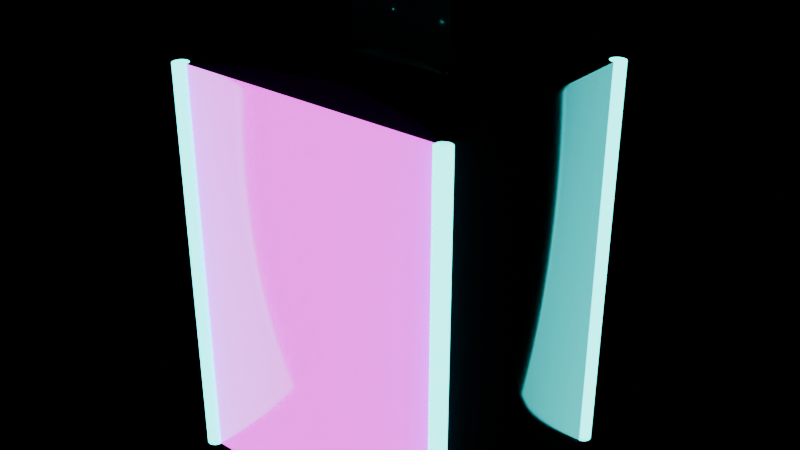 # Source: ssr_glowing_labubu.blend  (saved by Blender 5.2.45; exported with 4.5.12 LTS)
import bpy
from mathutils import Matrix  # noqa: F401  (used for matrix-valued properties, if any)

bpy.ops.wm.read_factory_settings(use_empty=True)
scene = bpy.context.scene
scene.name = 'Scene'

# ---- collections
col_prizescollection = bpy.data.collections.new('PrizesCollection'); scene.collection.children.link(col_prizescollection)

# ---- images (referenced by path relative to the original .blend; pixels are not part of the script)
import os
ASSET_DIR = os.environ.get("B2B_ASSET_DIR", "")  # directory of the original .blend (textures are referenced by path, not embedded)
HERE = os.path.dirname(os.path.abspath(__file__))  # packed textures are extracted next to this script under _unpacked/

def load_image(name, relpath, width, height, colorspace="sRGB"):
    """Load a texture the original file referenced (path relative to the .blend, or extracted next to this script)."""
    p = next((c for c in (os.path.join(HERE, relpath), os.path.join(ASSET_DIR, relpath)) if relpath and os.path.exists(c)), "")
    if p:
        img = bpy.data.images.load(p, check_existing=True)
        img.name = name
    else:  # same state as the original file: an image datablock whose file is absent (Cycles renders it pink)
        img = bpy.data.images.new(name, width, height)
        img.source = "FILE"
        img.filepath = "//" + (relpath or name)
    img.colorspace_settings.name = colorspace
    return img
img_ssr_labubu_front_png = load_image('ssr_labubu_front.png', 'ssr_labubu_front.png', 1024, 1024, 'sRGB')

# ---- materials (node trees are filled in below, after node groups)
mat_cyberobsidian = bpy.data.materials.new('CyberObsidian')
mat_ssrlabubufronttex = bpy.data.materials.new('SSRLabubuFrontTex')
mat_neoncyanglow = bpy.data.materials.new('NeonCyanGlow')
mat_clearhangtab = bpy.data.materials.new('ClearHangTab')

# ---- material node trees
mat_cyberobsidian.use_nodes = True; mat_cyberobsidian.node_tree.nodes.clear()
_N = mat_cyberobsidian.node_tree.nodes; _L = mat_cyberobsidian.node_tree.links
n0 = _N.new('ShaderNodeBsdfPrincipled'); n0.name = 'Principled BSDF'; n0.location = (-200, 100)
n0.inputs[0].default_value = (0.04, 0.05, 0.08, 1.0)
n0.inputs[1].default_value = 0.85
n0.inputs[2].default_value = 0.15
n0.inputs[10].default_value = 0.005
n1 = _N.new('ShaderNodeOutputMaterial'); n1.name = 'Material Output'; n1.location = (200, 100)
_L.new(n0.outputs[0], n1.inputs[0])
n1.is_active_output = True
mat_ssrlabubufronttex.use_nodes = True; mat_ssrlabubufronttex.node_tree.nodes.clear()
_N = mat_ssrlabubufronttex.node_tree.nodes; _L = mat_ssrlabubufronttex.node_tree.links
n0 = _N.new('ShaderNodeBsdfPrincipled'); n0.name = 'Principled BSDF'; n0.location = (-200, 100)
n0.inputs[2].default_value = 0.15
n0.inputs[10].default_value = 0.005
n0.inputs[28].default_value = 2.5
n1 = _N.new('ShaderNodeOutputMaterial'); n1.name = 'Material Output'; n1.location = (200, 100)
n2 = _N.new('ShaderNodeTexImage'); n2.name = 'Image Texture'; n2.location = (0, 0)
n2.image = img_ssr_labubu_front_png
_L.new(n0.outputs[0], n1.inputs[0])
_L.new(n2.outputs[0], n0.inputs[0])
_L.new(n2.outputs[0], n0.inputs[27])
n1.is_active_output = True
mat_neoncyanglow.use_nodes = True; mat_neoncyanglow.node_tree.nodes.clear()
_N = mat_neoncyanglow.node_tree.nodes; _L = mat_neoncyanglow.node_tree.links
n0 = _N.new('ShaderNodeBsdfPrincipled'); n0.name = 'Principled BSDF'; n0.location = (-200, 100)
n0.inputs[0].default_value = (0.0, 1.0, 0.95, 1.0)
n0.inputs[2].default_value = 0.1
n0.inputs[10].default_value = 0.005
n0.inputs[27].default_value = (0.0, 1.0, 0.95, 1.0)
n0.inputs[28].default_value = 4.5
n1 = _N.new('ShaderNodeOutputMaterial'); n1.name = 'Material Output'; n1.location = (200, 100)
_L.new(n0.outputs[0], n1.inputs[0])
n1.is_active_output = True
mat_clearhangtab.use_nodes = True; mat_clearhangtab.node_tree.nodes.clear()
_N = mat_clearhangtab.node_tree.nodes; _L = mat_clearhangtab.node_tree.links
n0 = _N.new('ShaderNodeBsdfPrincipled'); n0.name = 'Principled BSDF'; n0.location = (-200, 100)
n0.inputs[0].default_value = (0.9, 0.95, 1.0, 0.5)
n0.inputs[1].default_value = 0.1
n0.inputs[2].default_value = 0.1
n0.inputs[10].default_value = 0.005
n1 = _N.new('ShaderNodeOutputMaterial'); n1.name = 'Material Output'; n1.location = (200, 100)
_L.new(n0.outputs[0], n1.inputs[0])
n1.is_active_output = True

# ---- meshes
me_cube = bpy.data.meshes.new('Cube')
me_cube.from_pydata([(-0.5, -0.5, -0.5), (-0.5, -0.5, 0.5), (-0.5, 0.5, -0.5), (-0.5, 0.5, 0.5), (0.5, -0.5, -0.5), (0.5, -0.5, 0.5), (0.5, 0.5, -0.5), (0.5, 0.5, 0.5), (-0.5, -0.4677, -0.5), (-0.5, -0.4677, 0.5), (-0.4946, -0.4684, -0.5), (-0.4946, -0.4684, 0.5), (-0.4894, -0.4702, -0.5), (-0.4894, -0.4702, 0.5), (-0.4846, -0.4732, -0.5), (-0.4846, -0.4732, 0.5), (-0.4804, -0.4772, -0.5), (-0.4804, -0.4772, 0.5), (-0.4769, -0.4821, -0.5), (-0.4769, -0.4821, 0.5), (-0.4743, -0.4877, -0.5), (-0.4743, -0.4877, 0.5), (-0.4728, -0.4937, -0.5), (-0.4728, -0.4937, 0.5), (-0.4722, -0.5, -0.5), (-0.4722, -0.5, 0.5), (-0.4728, -0.5063, -0.5), (-0.4728, -0.5063, 0.5), (-0.4743, -0.5123, -0.5), (-0.4743, -0.5123, 0.5), (-0.4769, -0.5179, -0.5), (-0.4769, -0.5179, 0.5), (-0.4804, -0.5228, -0.5), (-0.4804, -0.5228, 0.5), (-0.4846, -0.5268, -0.5), (-0.4846, -0.5268, 0.5), (-0.4894, -0.5298, -0.5), (-0.4894, -0.5298, 0.5), (-0.4946, -0.5316, -0.5), (-0.4946, -0.5316, 0.5), (-0.5, -0.5323, -0.5), (-0.5, -0.5323, 0.5), (-0.5054, -0.5316, -0.5), (-0.5054, -0.5316, 0.5), (-0.5106, -0.5298, -0.5), (-0.5106, -0.5298, 0.5), (-0.5154, -0.5268, -0.5), (-0.5154, -0.5268, 0.5), (-0.5196, -0.5228, -0.5), (-0.5196, -0.5228, 0.5), (-0.5231, -0.5179, -0.5), (-0.5231, -0.5179, 0.5), (-0.5257, -0.5123, -0.5), (-0.5257, -0.5123, 0.5), (-0.5272, -0.5063, -0.5), (-0.5272, -0.5063, 0.5), (-0.5278, -0.5, -0.5), (-0.5278, -0.5, 0.5), (-0.5272, -0.4937, -0.5), (-0.5272, -0.4937, 0.5), (-0.5257, -0.4877, -0.5), (-0.5257, -0.4877, 0.5), (-0.5231, -0.4821, -0.5), (-0.5231, -0.4821, 0.5), (-0.5196, -0.4772, -0.5), (-0.5196, -0.4772, 0.5), (-0.5154, -0.4732, -0.5), (-0.5154, -0.4732, 0.5), (-0.5106, -0.4702, -0.5), (-0.5106, -0.4702, 0.5), (-0.5054, -0.4684, -0.5), (-0.5054, -0.4684, 0.5), (-0.5, 0.5323, -0.5), (-0.5, 0.5323, 0.5), (-0.4946, 0.5316, -0.5), (-0.4946, 0.5316, 0.5), (-0.4894, 0.5298, -0.5), (-0.4894, 0.5298, 0.5), (-0.4846, 0.5268, -0.5), (-0.4846, 0.5268, 0.5), (-0.4804, 0.5228, -0.5), (-0.4804, 0.5228, 0.5), (-0.4769, 0.5179, -0.5), (-0.4769, 0.5179, 0.5), (-0.4743, 0.5123, -0.5), (-0.4743, 0.5123, 0.5), (-0.4728, 0.5063, -0.5), (-0.4728, 0.5063, 0.5), (-0.4722, 0.5, -0.5), (-0.4722, 0.5, 0.5), (-0.4728, 0.4937, -0.5), (-0.4728, 0.4937, 0.5), (-0.4743, 0.4877, -0.5), (-0.4743, 0.4877, 0.5), (-0.4769, 0.4821, -0.5), (-0.4769, 0.4821, 0.5), (-0.4804, 0.4772, -0.5), (-0.4804, 0.4772, 0.5), (-0.4846, 0.4732, -0.5), (-0.4846, 0.4732, 0.5), (-0.4894, 0.4702, -0.5), (-0.4894, 0.4702, 0.5), (-0.4946, 0.4684, -0.5), (-0.4946, 0.4684, 0.5), (-0.5, 0.4677, -0.5), (-0.5, 0.4677, 0.5), (-0.5054, 0.4684, -0.5), (-0.5054, 0.4684, 0.5), (-0.5106, 0.4702, -0.5), (-0.5106, 0.4702, 0.5), (-0.5154, 0.4732, -0.5), (-0.5154, 0.4732, 0.5), (-0.5196, 0.4772, -0.5), (-0.5196, 0.4772, 0.5), (-0.5231, 0.4821, -0.5), (-0.5231, 0.4821, 0.5), (-0.5257, 0.4877, -0.5), (-0.5257, 0.4877, 0.5), (-0.5272, 0.4937, -0.5), (-0.5272, 0.4937, 0.5), (-0.5278, 0.5, -0.5), (-0.5278, 0.5, 0.5), (-0.5272, 0.5063, -0.5), (-0.5272, 0.5063, 0.5), (-0.5257, 0.5123, -0.5), (-0.5257, 0.5123, 0.5), (-0.5231, 0.5179, -0.5), (-0.5231, 0.5179, 0.5), (-0.5196, 0.5228, -0.5), (-0.5196, 0.5228, 0.5), (-0.5154, 0.5268, -0.5), (-0.5154, 0.5268, 0.5), (-0.5106, 0.5298, -0.5), (-0.5106, 0.5298, 0.5), (-0.5054, 0.5316, -0.5), (-0.5054, 0.5316, 0.5), (0.5, -0.4677, -0.5), (0.5, -0.4677, 0.5), (0.5054, -0.4684, -0.5), (0.5054, -0.4684, 0.5), (0.5106, -0.4702, -0.5), (0.5106, -0.4702, 0.5), (0.5154, -0.4732, -0.5), (0.5154, -0.4732, 0.5), (0.5196, -0.4772, -0.5), (0.5196, -0.4772, 0.5), (0.5231, -0.4821, -0.5), (0.5231, -0.4821, 0.5), (0.5257, -0.4877, -0.5), (0.5257, -0.4877, 0.5), (0.5272, -0.4937, -0.5), (0.5272, -0.4937, 0.5), (0.5278, -0.5, -0.5), (0.5278, -0.5, 0.5), (0.5272, -0.5063, -0.5), (0.5272, -0.5063, 0.5), (0.5257, -0.5123, -0.5), (0.5257, -0.5123, 0.5), (0.5231, -0.5179, -0.5), (0.5231, -0.5179, 0.5), (0.5196, -0.5228, -0.5), (0.5196, -0.5228, 0.5), (0.5154, -0.5268, -0.5), (0.5154, -0.5268, 0.5), (0.5106, -0.5298, -0.5), (0.5106, -0.5298, 0.5), (0.5054, -0.5316, -0.5), (0.5054, -0.5316, 0.5), (0.5, -0.5323, -0.5), (0.5, -0.5323, 0.5), (0.4946, -0.5316, -0.5), (0.4946, -0.5316, 0.5), (0.4894, -0.5298, -0.5), (0.4894, -0.5298, 0.5), (0.4846, -0.5268, -0.5), (0.4846, -0.5268, 0.5), (0.4804, -0.5228, -0.5), (0.4804, -0.5228, 0.5), (0.4769, -0.5179, -0.5), (0.4769, -0.5179, 0.5), (0.4743, -0.5123, -0.5), (0.4743, -0.5123, 0.5), (0.4728, -0.5063, -0.5), (0.4728, -0.5063, 0.5), (0.4722, -0.5, -0.5), (0.4722, -0.5, 0.5), (0.4728, -0.4937, -0.5), (0.4728, -0.4937, 0.5), (0.4743, -0.4877, -0.5), (0.4743, -0.4877, 0.5), (0.4769, -0.4821, -0.5), (0.4769, -0.4821, 0.5), (0.4804, -0.4772, -0.5), (0.4804, -0.4772, 0.5), (0.4846, -0.4732, -0.5), (0.4846, -0.4732, 0.5), (0.4894, -0.4702, -0.5), (0.4894, -0.4702, 0.5), (0.4946, -0.4684, -0.5), (0.4946, -0.4684, 0.5), (0.5, 0.5323, -0.5), (0.5, 0.5323, 0.5), (0.5054, 0.5316, -0.5), (0.5054, 0.5316, 0.5), (0.5106, 0.5298, -0.5), (0.5106, 0.5298, 0.5), (0.5154, 0.5268, -0.5), (0.5154, 0.5268, 0.5), (0.5196, 0.5228, -0.5), (0.5196, 0.5228, 0.5), (0.5231, 0.5179, -0.5), (0.5231, 0.5179, 0.5), (0.5257, 0.5123, -0.5), (0.5257, 0.5123, 0.5), (0.5272, 0.5063, -0.5), (0.5272, 0.5063, 0.5), (0.5278, 0.5, -0.5), (0.5278, 0.5, 0.5), (0.5272, 0.4937, -0.5), (0.5272, 0.4937, 0.5), (0.5257, 0.4877, -0.5), (0.5257, 0.4877, 0.5), (0.5231, 0.4821, -0.5), (0.5231, 0.4821, 0.5), (0.5196, 0.4772, -0.5), (0.5196, 0.4772, 0.5), (0.5154, 0.4732, -0.5), (0.5154, 0.4732, 0.5), (0.5106, 0.4702, -0.5), (0.5106, 0.4702, 0.5), (0.5054, 0.4684, -0.5), (0.5054, 0.4684, 0.5), (0.5, 0.4677, -0.5), (0.5, 0.4677, 0.5), (0.4946, 0.4684, -0.5), (0.4946, 0.4684, 0.5), (0.4894, 0.4702, -0.5), (0.4894, 0.4702, 0.5), (0.4846, 0.4732, -0.5), (0.4846, 0.4732, 0.5), (0.4804, 0.4772, -0.5), (0.4804, 0.4772, 0.5), (0.4769, 0.4821, -0.5), (0.4769, 0.4821, 0.5), (0.4743, 0.4877, -0.5), (0.4743, 0.4877, 0.5), (0.4728, 0.4937, -0.5), (0.4728, 0.4937, 0.5), (0.4722, 0.5, -0.5), (0.4722, 0.5, 0.5), (0.4728, 0.5063, -0.5), (0.4728, 0.5063, 0.5), (0.4743, 0.5123, -0.5), (0.4743, 0.5123, 0.5), (0.4769, 0.5179, -0.5), (0.4769, 0.5179, 0.5), (0.4804, 0.5228, -0.5), (0.4804, 0.5228, 0.5), (0.4846, 0.5268, -0.5), (0.4846, 0.5268, 0.5), (0.4894, 0.5298, -0.5), (0.4894, 0.5298, 0.5), (0.4946, 0.5316, -0.5), (0.4946, 0.5316, 0.5), (-0.1806, -0.0121, 0.5), (-0.1806, -0.0121, 0.7157), (-0.1806, 0.0121, 0.5), (-0.1806, 0.0121, 0.7157), (0.1806, -0.0121, 0.5), (0.1806, -0.0121, 0.7157), (0.1806, 0.0121, 0.5), (0.1806, 0.0121, 0.7157)], [], [(0, 1, 3, 2), (2, 3, 7, 6), (6, 7, 5, 4), (4, 5, 1, 0), (2, 6, 4, 0), (7, 3, 1, 5), (8, 9, 11, 10), (10, 11, 13, 12), (12, 13, 15, 14), (14, 15, 17, 16), (16, 17, 19, 18), (18, 19, 21, 20), (20, 21, 23, 22), (22, 23, 25, 24), (24, 25, 27, 26), (26, 27, 29, 28), (28, 29, 31, 30), (30, 31, 33, 32), (32, 33, 35, 34), (34, 35, 37, 36), (36, 37, 39, 38), (38, 39, 41, 40), (40, 41, 43, 42), (42, 43, 45, 44), (44, 45, 47, 46), (46, 47, 49, 48), (48, 49, 51, 50), (50, 51, 53, 52), (52, 53, 55, 54), (54, 55, 57, 56), (56, 57, 59, 58), (58, 59, 61, 60), (60, 61, 63, 62), (62, 63, 65, 64), (64, 65, 67, 66), (66, 67, 69, 68), (11, 9, 71, 69, 67, 65, 63, 61, 59, 57, 55, 53, 51, 49, 47, 45, 43, 41, 39, 37, 35, 33, 31, 29, 27, 25, 23, 21, 19, 17, 15, 13), (68, 69, 71, 70), (70, 71, 9, 8), (8, 10, 12, 14, 16, 18, 20, 22, 24, 26, 28, 30, 32, 34, 36, 38, 40, 42, 44, 46, 48, 50, 52, 54, 56, 58, 60, 62, 64, 66, 68, 70), (72, 73, 75, 74), (74, 75, 77, 76), (76, 77, 79, 78), (78, 79, 81, 80), (80, 81, 83, 82), (82, 83, 85, 84), (84, 85, 87, 86), (86, 87, 89, 88), (88, 89, 91, 90), (90, 91, 93, 92), (92, 93, 95, 94), (94, 95, 97, 96), (96, 97, 99, 98), (98, 99, 101, 100), (100, 101, 103, 102), (102, 103, 105, 104), (104, 105, 107, 106), (106, 107, 109, 108), (108, 109, 111, 110), (110, 111, 113, 112), (112, 113, 115, 114), (114, 115, 117, 116), (116, 117, 119, 118), (118, 119, 121, 120), (120, 121, 123, 122), (122, 123, 125, 124), (124, 125, 127, 126), (126, 127, 129, 128), (128, 129, 131, 130), (130, 131, 133, 132), (75, 73, 135, 133, 131, 129, 127, 125, 123, 121, 119, 117, 115, 113, 111, 109, 107, 105, 103, 101, 99, 97, 95, 93, 91, 89, 87, 85, 83, 81, 79, 77), (132, 133, 135, 134), (134, 135, 73, 72), (72, 74, 76, 78, 80, 82, 84, 86, 88, 90, 92, 94, 96, 98, 100, 102, 104, 106, 108, 110, 112, 114, 116, 118, 120, 122, 124, 126, 128, 130, 132, 134), (136, 137, 139, 138), (138, 139, 141, 140), (140, 141, 143, 142), (142, 143, 145, 144), (144, 145, 147, 146), (146, 147, 149, 148), (148, 149, 151, 150), (150, 151, 153, 152), (152, 153, 155, 154), (154, 155, 157, 156), (156, 157, 159, 158), (158, 159, 161, 160), (160, 161, 163, 162), (162, 163, 165, 164), (164, 165, 167, 166), (166, 167, 169, 168), (168, 169, 171, 170), (170, 171, 173, 172), (172, 173, 175, 174), (174, 175, 177, 176), (176, 177, 179, 178), (178, 179, 181, 180), (180, 181, 183, 182), (182, 183, 185, 184), (184, 185, 187, 186), (186, 187, 189, 188), (188, 189, 191, 190), (190, 191, 193, 192), (192, 193, 195, 194), (194, 195, 197, 196), (139, 137, 199, 197, 195, 193, 191, 189, 187, 185, 183, 181, 179, 177, 175, 173, 171, 169, 167, 165, 163, 161, 159, 157, 155, 153, 151, 149, 147, 145, 143, 141), (196, 197, 199, 198), (198, 199, 137, 136), (136, 138, 140, 142, 144, 146, 148, 150, 152, 154, 156, 158, 160, 162, 164, 166, 168, 170, 172, 174, 176, 178, 180, 182, 184, 186, 188, 190, 192, 194, 196, 198), (200, 201, 203, 202), (202, 203, 205, 204), (204, 205, 207, 206), (206, 207, 209, 208), (208, 209, 211, 210), (210, 211, 213, 212), (212, 213, 215, 214), (214, 215, 217, 216), (216, 217, 219, 218), (218, 219, 221, 220), (220, 221, 223, 222), (222, 223, 225, 224), (224, 225, 227, 226), (226, 227, 229, 228), (228, 229, 231, 230), (230, 231, 233, 232), (232, 233, 235, 234), (234, 235, 237, 236), (236, 237, 239, 238), (238, 239, 241, 240), (240, 241, 243, 242), (242, 243, 245, 244), (244, 245, 247, 246), (246, 247, 249, 248), (248, 249, 251, 250), (250, 251, 253, 252), (252, 253, 255, 254), (254, 255, 257, 256), (256, 257, 259, 258), (258, 259, 261, 260), (203, 201, 263, 261, 259, 257, 255, 253, 251, 249, 247, 245, 243, 241, 239, 237, 235, 233, 231, 229, 227, 225, 223, 221, 219, 217, 215, 213, 211, 209, 207, 205), (260, 261, 263, 262), (262, 263, 201, 200), (200, 202, 204, 206, 208, 210, 212, 214, 216, 218, 220, 222, 224, 226, 228, 230, 232, 234, 236, 238, 240, 242, 244, 246, 248, 250, 252, 254, 256, 258, 260, 262), (264, 265, 267, 266), (266, 267, 271, 270), (270, 271, 269, 268), (268, 269, 265, 264), (266, 270, 268, 264), (271, 267, 265, 269)])
me_cube.polygons.foreach_set('use_smooth', [True] * 148)
me_cube.polygons.foreach_set('material_index', [0, 0, 0, 1, 0, 0, 2, 2, 2, 2, 2, 2, 2, 2, 2, 2, 2, 2, 2, 2, 2, 2, 2, 2, 2, 2, 2, 2, 2, 2, 2, 2, 2, 2, 2, 2, 2, 2, 2, 2, 2, 2, 2, 2, 2, 2, 2, 2, 2, 2, 2, 2, 2, 2, 2, 2, 2, 2, 2, 2, 2, 2, 2, 2, 2, 2, 2, 2, 2, 2, 2, 2, 2, 2, 2, 2, 2, 2, 2, 2, 2, 2, 2, 2, 2, 2, 2, 2, 2, 2, 2, 2, 2, 2, 2, 2, 2, 2, 2, 2, 2, 2, 2, 2, 2, 2, 2, 2, 2, 2, 2, 2, 2, 2, 2, 2, 2, 2, 2, 2, 2, 2, 2, 2, 2, 2, 2, 2, 2, 2, 2, 2, 2, 2, 2, 2, 2, 2, 2, 2, 2, 2, 3, 3, 3, 3, 3, 3])
_uv = me_cube.uv_layers.new(name='UVMap')
_uv.uv.foreach_set('vector', [0.375, 0.0, 0.625, 0.0, 0.625, 0.25, 0.375, 0.25, 0.375, 0.25, 0.625, 0.25, 0.625, 0.5, 0.375, 0.5, 0.375, 0.5, 0.625, 0.5, 0.625, 0.75, 0.375, 0.75, 1.0, 0.0, 1.0, 1.0, 0.0, 1.0, 0.0, 0.0, 0.125, 0.5, 0.375, 0.5, 0.375, 0.75, 0.125, 0.75, 0.625, 0.5, 0.875, 0.5, 0.875, 0.75, 0.625, 0.75, 1.0, 0.5, 1.0, 1.0, 0.9688, 1.0, 0.9688, 0.5, 0.9688, 0.5, 0.9688, 1.0, 0.9375, 1.0, 0.9375, 0.5, 0.9375, 0.5, 0.9375, 1.0, 0.9062, 1.0, 0.9062, 0.5, 0.9062, 0.5, 0.9062, 1.0, 0.875, 1.0, 0.875, 0.5, 0.875, 0.5, 0.875, 1.0, 0.8438, 1.0, 0.8438, 0.5, 0.8438, 0.5, 0.8438, 1.0, 0.8125, 1.0, 0.8125, 0.5, 0.8125, 0.5, 0.8125, 1.0, 0.7812, 1.0, 0.7812, 0.5, 0.7812, 0.5, 0.7812, 1.0, 0.75, 1.0, 0.75, 0.5, 0.75, 0.5, 0.75, 1.0, 0.7188, 1.0, 0.7188, 0.5, 0.7188, 0.5, 0.7188, 1.0, 0.6875, 1.0, 0.6875, 0.5, 0.6875, 0.5, 0.6875, 1.0, 0.6562, 1.0, 0.6562, 0.5, 0.6562, 0.5, 0.6562, 1.0, 0.625, 1.0, 0.625, 0.5, 0.625, 0.5, 0.625, 1.0, 0.5938, 1.0, 0.5938, 0.5, 0.5938, 0.5, 0.5938, 1.0, 0.5625, 1.0, 0.5625, 0.5, 0.5625, 0.5, 0.5625, 1.0, 0.5312, 1.0, 0.5312, 0.5, 0.5312, 0.5, 0.5312, 1.0, 0.5, 1.0, 0.5, 0.5, 0.5, 0.5, 0.5, 1.0, 0.4688, 1.0, 0.4688, 0.5, 0.4688, 0.5, 0.4688, 1.0, 0.4375, 1.0, 0.4375, 0.5, 0.4375, 0.5, 0.4375, 1.0, 0.4062, 1.0, 0.4062, 0.5, 0.4062, 0.5, 0.4062, 1.0, 0.375, 1.0, 0.375, 0.5, 0.375, 0.5, 0.375, 1.0, 0.3438, 1.0, 0.3438, 0.5, 0.3438, 0.5, 0.3438, 1.0, 0.3125, 1.0, 0.3125, 0.5, 0.3125, 0.5, 0.3125, 1.0, 0.2812, 1.0, 0.2812, 0.5, 0.2812, 0.5, 0.2812, 1.0, 0.25, 1.0, 0.25, 0.5, 0.25, 0.5, 0.25, 1.0, 0.2188, 1.0, 0.2188, 0.5, 0.2188, 0.5, 0.2188, 1.0, 0.1875, 1.0, 0.1875, 0.5, 0.1875, 0.5, 0.1875, 1.0, 0.1562, 1.0, 0.1562, 0.5, 0.1562, 0.5, 0.1562, 1.0, 0.125, 1.0, 0.125, 0.5, 0.125, 0.5, 0.125, 1.0, 0.09375, 1.0, 0.09375, 0.5, 0.09375, 0.5, 0.09375, 1.0, 0.0625, 1.0, 0.0625, 0.5, 0.2968, 0.4854, 0.25, 0.49, 0.2032, 0.4854, 0.1582, 0.4717, 0.1167, 0.4496, 0.08029, 0.4197, 0.05045, 0.3833, 0.02827, 0.3418, 0.01461, 0.2968, 0.01, 0.25, 0.01461, 0.2032, 0.02827, 0.1582, 0.05045, 0.1167, 0.08029, 0.08029, 0.1167, 0.05045, 0.1582, 0.02827, 0.2032, 0.01461, 0.25, 0.01, 0.2968, 0.01461, 0.3418, 0.02827, 0.3833, 0.05045, 0.4197, 0.08029, 0.4496, 0.1167, 0.4717, 0.1582, 0.4854, 0.2032, 0.49, 0.25, 0.4854, 0.2968, 0.4717, 0.3418, 0.4496, 0.3833, 0.4197, 0.4197, 0.3833, 0.4496, 0.3418, 0.4717, 0.0625, 0.5, 0.0625, 1.0, 0.03125, 1.0, 0.03125, 0.5, 0.03125, 0.5, 0.03125, 1.0, 0.0, 1.0, 0.0, 0.5, 0.75, 0.49, 0.7968, 0.4854, 0.8418, 0.4717, 0.8833, 0.4496, 0.9197, 0.4197, 0.9496, 0.3833, 0.9717, 0.3418, 0.9854, 0.2968, 0.99, 0.25, 0.9854, 0.2032, 0.9717, 0.1582, 0.9496, 0.1167, 0.9197, 0.08029, 0.8833, 0.05045, 0.8418, 0.02827, 0.7968, 0.01461, 0.75, 0.01, 0.7032, 0.01461, 0.6582, 0.02827, 0.6167, 0.05045, 0.5803, 0.08029, 0.5504, 0.1167, 0.5283, 0.1582, 0.5146, 0.2032, 0.51, 0.25, 0.5146, 0.2968, 0.5283, 0.3418, 0.5504, 0.3833, 0.5803, 0.4197, 0.6167, 0.4496, 0.6582, 0.4717, 0.7032, 0.4854, 1.0, 0.5, 1.0, 1.0, 0.9688, 1.0, 0.9688, 0.5, 0.9688, 0.5, 0.9688, 1.0, 0.9375, 1.0, 0.9375, 0.5, 0.9375, 0.5, 0.9375, 1.0, 0.9062, 1.0, 0.9062, 0.5, 0.9062, 0.5, 0.9062, 1.0, 0.875, 1.0, 0.875, 0.5, 0.875, 0.5, 0.875, 1.0, 0.8438, 1.0, 0.8438, 0.5, 0.8438, 0.5, 0.8438, 1.0, 0.8125, 1.0, 0.8125, 0.5, 0.8125, 0.5, 0.8125, 1.0, 0.7812, 1.0, 0.7812, 0.5, 0.7812, 0.5, 0.7812, 1.0, 0.75, 1.0, 0.75, 0.5, 0.75, 0.5, 0.75, 1.0, 0.7188, 1.0, 0.7188, 0.5, 0.7188, 0.5, 0.7188, 1.0, 0.6875, 1.0, 0.6875, 0.5, 0.6875, 0.5, 0.6875, 1.0, 0.6562, 1.0, 0.6562, 0.5, 0.6562, 0.5, 0.6562, 1.0, 0.625, 1.0, 0.625, 0.5, 0.625, 0.5, 0.625, 1.0, 0.5938, 1.0, 0.5938, 0.5, 0.5938, 0.5, 0.5938, 1.0, 0.5625, 1.0, 0.5625, 0.5, 0.5625, 0.5, 0.5625, 1.0, 0.5312, 1.0, 0.5312, 0.5, 0.5312, 0.5, 0.5312, 1.0, 0.5, 1.0, 0.5, 0.5, 0.5, 0.5, 0.5, 1.0, 0.4688, 1.0, 0.4688, 0.5, 0.4688, 0.5, 0.4688, 1.0, 0.4375, 1.0, 0.4375, 0.5, 0.4375, 0.5, 0.4375, 1.0, 0.4062, 1.0, 0.4062, 0.5, 0.4062, 0.5, 0.4062, 1.0, 0.375, 1.0, 0.375, 0.5, 0.375, 0.5, 0.375, 1.0, 0.3438, 1.0, 0.3438, 0.5, 0.3438, 0.5, 0.3438, 1.0, 0.3125, 1.0, 0.3125, 0.5, 0.3125, 0.5, 0.3125, 1.0, 0.2812, 1.0, 0.2812, 0.5, 0.2812, 0.5, 0.2812, 1.0, 0.25, 1.0, 0.25, 0.5, 0.25, 0.5, 0.25, 1.0, 0.2188, 1.0, 0.2188, 0.5, 0.2188, 0.5, 0.2188, 1.0, 0.1875, 1.0, 0.1875, 0.5, 0.1875, 0.5, 0.1875, 1.0, 0.1562, 1.0, 0.1562, 0.5, 0.1562, 0.5, 0.1562, 1.0, 0.125, 1.0, 0.125, 0.5, 0.125, 0.5, 0.125, 1.0, 0.09375, 1.0, 0.09375, 0.5, 0.09375, 0.5, 0.09375, 1.0, 0.0625, 1.0, 0.0625, 0.5, 0.2968, 0.4854, 0.25, 0.49, 0.2032, 0.4854, 0.1582, 0.4717, 0.1167, 0.4496, 0.08029, 0.4197, 0.05045, 0.3833, 0.02827, 0.3418, 0.01461, 0.2968, 0.01, 0.25, 0.01461, 0.2032, 0.02827, 0.1582, 0.05045, 0.1167, 0.08029, 0.08029, 0.1167, 0.05045, 0.1582, 0.02827, 0.2032, 0.01461, 0.25, 0.01, 0.2968, 0.01461, 0.3418, 0.02827, 0.3833, 0.05045, 0.4197, 0.08029, 0.4496, 0.1167, 0.4717, 0.1582, 0.4854, 0.2032, 0.49, 0.25, 0.4854, 0.2968, 0.4717, 0.3418, 0.4496, 0.3833, 0.4197, 0.4197, 0.3833, 0.4496, 0.3418, 0.4717, 0.0625, 0.5, 0.0625, 1.0, 0.03125, 1.0, 0.03125, 0.5, 0.03125, 0.5, 0.03125, 1.0, 0.0, 1.0, 0.0, 0.5, 0.75, 0.49, 0.7968, 0.4854, 0.8418, 0.4717, 0.8833, 0.4496, 0.9197, 0.4197, 0.9496, 0.3833, 0.9717, 0.3418, 0.9854, 0.2968, 0.99, 0.25, 0.9854, 0.2032, 0.9717, 0.1582, 0.9496, 0.1167, 0.9197, 0.08029, 0.8833, 0.05045, 0.8418, 0.02827, 0.7968, 0.01461, 0.75, 0.01, 0.7032, 0.01461, 0.6582, 0.02827, 0.6167, 0.05045, 0.5803, 0.08029, 0.5504, 0.1167, 0.5283, 0.1582, 0.5146, 0.2032, 0.51, 0.25, 0.5146, 0.2968, 0.5283, 0.3418, 0.5504, 0.3833, 0.5803, 0.4197, 0.6167, 0.4496, 0.6582, 0.4717, 0.7032, 0.4854, 1.0, 0.5, 1.0, 1.0, 0.9688, 1.0, 0.9688, 0.5, 0.9688, 0.5, 0.9688, 1.0, 0.9375, 1.0, 0.9375, 0.5, 0.9375, 0.5, 0.9375, 1.0, 0.9062, 1.0, 0.9062, 0.5, 0.9062, 0.5, 0.9062, 1.0, 0.875, 1.0, 0.875, 0.5, 0.875, 0.5, 0.875, 1.0, 0.8438, 1.0, 0.8438, 0.5, 0.8438, 0.5, 0.8438, 1.0, 0.8125, 1.0, 0.8125, 0.5, 0.8125, 0.5, 0.8125, 1.0, 0.7812, 1.0, 0.7812, 0.5, 0.7812, 0.5, 0.7812, 1.0, 0.75, 1.0, 0.75, 0.5, 0.75, 0.5, 0.75, 1.0, 0.7188, 1.0, 0.7188, 0.5, 0.7188, 0.5, 0.7188, 1.0, 0.6875, 1.0, 0.6875, 0.5, 0.6875, 0.5, 0.6875, 1.0, 0.6562, 1.0, 0.6562, 0.5, 0.6562, 0.5, 0.6562, 1.0, 0.625, 1.0, 0.625, 0.5, 0.625, 0.5, 0.625, 1.0, 0.5938, 1.0, 0.5938, 0.5, 0.5938, 0.5, 0.5938, 1.0, 0.5625, 1.0, 0.5625, 0.5, 0.5625, 0.5, 0.5625, 1.0, 0.5312, 1.0, 0.5312, 0.5, 0.5312, 0.5, 0.5312, 1.0, 0.5, 1.0, 0.5, 0.5, 0.5, 0.5, 0.5, 1.0, 0.4688, 1.0, 0.4688, 0.5, 0.4688, 0.5, 0.4688, 1.0, 0.4375, 1.0, 0.4375, 0.5, 0.4375, 0.5, 0.4375, 1.0, 0.4062, 1.0, 0.4062, 0.5, 0.4062, 0.5, 0.4062, 1.0, 0.375, 1.0, 0.375, 0.5, 0.375, 0.5, 0.375, 1.0, 0.3438, 1.0, 0.3438, 0.5, 0.3438, 0.5, 0.3438, 1.0, 0.3125, 1.0, 0.3125, 0.5, 0.3125, 0.5, 0.3125, 1.0, 0.2812, 1.0, 0.2812, 0.5, 0.2812, 0.5, 0.2812, 1.0, 0.25, 1.0, 0.25, 0.5, 0.25, 0.5, 0.25, 1.0, 0.2188, 1.0, 0.2188, 0.5, 0.2188, 0.5, 0.2188, 1.0, 0.1875, 1.0, 0.1875, 0.5, 0.1875, 0.5, 0.1875, 1.0, 0.1562, 1.0, 0.1562, 0.5, 0.1562, 0.5, 0.1562, 1.0, 0.125, 1.0, 0.125, 0.5, 0.125, 0.5, 0.125, 1.0, 0.09375, 1.0, 0.09375, 0.5, 0.09375, 0.5, 0.09375, 1.0, 0.0625, 1.0, 0.0625, 0.5, 0.2968, 0.4854, 0.25, 0.49, 0.2032, 0.4854, 0.1582, 0.4717, 0.1167, 0.4496, 0.08029, 0.4197, 0.05045, 0.3833, 0.02827, 0.3418, 0.01461, 0.2968, 0.01, 0.25, 0.01461, 0.2032, 0.02827, 0.1582, 0.05045, 0.1167, 0.08029, 0.08029, 0.1167, 0.05045, 0.1582, 0.02827, 0.2032, 0.01461, 0.25, 0.01, 0.2968, 0.01461, 0.3418, 0.02827, 0.3833, 0.05045, 0.4197, 0.08029, 0.4496, 0.1167, 0.4717, 0.1582, 0.4854, 0.2032, 0.49, 0.25, 0.4854, 0.2968, 0.4717, 0.3418, 0.4496, 0.3833, 0.4197, 0.4197, 0.3833, 0.4496, 0.3418, 0.4717, 0.0625, 0.5, 0.0625, 1.0, 0.03125, 1.0, 0.03125, 0.5, 0.03125, 0.5, 0.03125, 1.0, 0.0, 1.0, 0.0, 0.5, 0.75, 0.49, 0.7968, 0.4854, 0.8418, 0.4717, 0.8833, 0.4496, 0.9197, 0.4197, 0.9496, 0.3833, 0.9717, 0.3418, 0.9854, 0.2968, 0.99, 0.25, 0.9854, 0.2032, 0.9717, 0.1582, 0.9496, 0.1167, 0.9197, 0.08029, 0.8833, 0.05045, 0.8418, 0.02827, 0.7968, 0.01461, 0.75, 0.01, 0.7032, 0.01461, 0.6582, 0.02827, 0.6167, 0.05045, 0.5803, 0.08029, 0.5504, 0.1167, 0.5283, 0.1582, 0.5146, 0.2032, 0.51, 0.25, 0.5146, 0.2968, 0.5283, 0.3418, 0.5504, 0.3833, 0.5803, 0.4197, 0.6167, 0.4496, 0.6582, 0.4717, 0.7032, 0.4854, 1.0, 0.5, 1.0, 1.0, 0.9688, 1.0, 0.9688, 0.5, 0.9688, 0.5, 0.9688, 1.0, 0.9375, 1.0, 0.9375, 0.5, 0.9375, 0.5, 0.9375, 1.0, 0.9062, 1.0, 0.9062, 0.5, 0.9062, 0.5, 0.9062, 1.0, 0.875, 1.0, 0.875, 0.5, 0.875, 0.5, 0.875, 1.0, 0.8438, 1.0, 0.8438, 0.5, 0.8438, 0.5, 0.8438, 1.0, 0.8125, 1.0, 0.8125, 0.5, 0.8125, 0.5, 0.8125, 1.0, 0.7812, 1.0, 0.7812, 0.5, 0.7812, 0.5, 0.7812, 1.0, 0.75, 1.0, 0.75, 0.5, 0.75, 0.5, 0.75, 1.0, 0.7188, 1.0, 0.7188, 0.5, 0.7188, 0.5, 0.7188, 1.0, 0.6875, 1.0, 0.6875, 0.5, 0.6875, 0.5, 0.6875, 1.0, 0.6562, 1.0, 0.6562, 0.5, 0.6562, 0.5, 0.6562, 1.0, 0.625, 1.0, 0.625, 0.5, 0.625, 0.5, 0.625, 1.0, 0.5938, 1.0, 0.5938, 0.5, 0.5938, 0.5, 0.5938, 1.0, 0.5625, 1.0, 0.5625, 0.5, 0.5625, 0.5, 0.5625, 1.0, 0.5312, 1.0, 0.5312, 0.5, 0.5312, 0.5, 0.5312, 1.0, 0.5, 1.0, 0.5, 0.5, 0.5, 0.5, 0.5, 1.0, 0.4688, 1.0, 0.4688, 0.5, 0.4688, 0.5, 0.4688, 1.0, 0.4375, 1.0, 0.4375, 0.5, 0.4375, 0.5, 0.4375, 1.0, 0.4062, 1.0, 0.4062, 0.5, 0.4062, 0.5, 0.4062, 1.0, 0.375, 1.0, 0.375, 0.5, 0.375, 0.5, 0.375, 1.0, 0.3438, 1.0, 0.3438, 0.5, 0.3438, 0.5, 0.3438, 1.0, 0.3125, 1.0, 0.3125, 0.5, 0.3125, 0.5, 0.3125, 1.0, 0.2812, 1.0, 0.2812, 0.5, 0.2812, 0.5, 0.2812, 1.0, 0.25, 1.0, 0.25, 0.5, 0.25, 0.5, 0.25, 1.0, 0.2188, 1.0, 0.2188, 0.5, 0.2188, 0.5, 0.2188, 1.0, 0.1875, 1.0, 0.1875, 0.5, 0.1875, 0.5, 0.1875, 1.0, 0.1562, 1.0, 0.1562, 0.5, 0.1562, 0.5, 0.1562, 1.0, 0.125, 1.0, 0.125, 0.5, 0.125, 0.5, 0.125, 1.0, 0.09375, 1.0, 0.09375, 0.5, 0.09375, 0.5, 0.09375, 1.0, 0.0625, 1.0, 0.0625, 0.5, 0.2968, 0.4854, 0.25, 0.49, 0.2032, 0.4854, 0.1582, 0.4717, 0.1167, 0.4496, 0.08029, 0.4197, 0.05045, 0.3833, 0.02827, 0.3418, 0.01461, 0.2968, 0.01, 0.25, 0.01461, 0.2032, 0.02827, 0.1582, 0.05045, 0.1167, 0.08029, 0.08029, 0.1167, 0.05045, 0.1582, 0.02827, 0.2032, 0.01461, 0.25, 0.01, 0.2968, 0.01461, 0.3418, 0.02827, 0.3833, 0.05045, 0.4197, 0.08029, 0.4496, 0.1167, 0.4717, 0.1582, 0.4854, 0.2032, 0.49, 0.25, 0.4854, 0.2968, 0.4717, 0.3418, 0.4496, 0.3833, 0.4197, 0.4197, 0.3833, 0.4496, 0.3418, 0.4717, 0.0625, 0.5, 0.0625, 1.0, 0.03125, 1.0, 0.03125, 0.5, 0.03125, 0.5, 0.03125, 1.0, 0.0, 1.0, 0.0, 0.5, 0.75, 0.49, 0.7968, 0.4854, 0.8418, 0.4717, 0.8833, 0.4496, 0.9197, 0.4197, 0.9496, 0.3833, 0.9717, 0.3418, 0.9854, 0.2968, 0.99, 0.25, 0.9854, 0.2032, 0.9717, 0.1582, 0.9496, 0.1167, 0.9197, 0.08029, 0.8833, 0.05045, 0.8418, 0.02827, 0.7968, 0.01461, 0.75, 0.01, 0.7032, 0.01461, 0.6582, 0.02827, 0.6167, 0.05045, 0.5803, 0.08029, 0.5504, 0.1167, 0.5283, 0.1582, 0.5146, 0.2032, 0.51, 0.25, 0.5146, 0.2968, 0.5283, 0.3418, 0.5504, 0.3833, 0.5803, 0.4197, 0.6167, 0.4496, 0.6582, 0.4717, 0.7032, 0.4854, 0.375, 0.0, 0.625, 0.0, 0.625, 0.25, 0.375, 0.25, 0.375, 0.25, 0.625, 0.25, 0.625, 0.5, 0.375, 0.5, 0.375, 0.5, 0.625, 0.5, 0.625, 0.75, 0.375, 0.75, 0.375, 0.75, 0.625, 0.75, 0.625, 1.0, 0.375, 1.0, 0.125, 0.5, 0.375, 0.5, 0.375, 0.75, 0.125, 0.75, 0.625, 0.5, 0.875, 0.5, 0.875, 0.75, 0.625, 0.75])
me_cube.materials.append(mat_cyberobsidian)
me_cube.materials.append(mat_ssrlabubufronttex)
me_cube.materials.append(mat_neoncyanglow)
me_cube.materials.append(mat_clearhangtab)
me_cube.update()

# ---- objects
ob_ssrglowinglabubu = bpy.data.objects.new('SSRGlowingLabubu', me_cube)

# ---- transforms, parenting, visibility, modifiers, constraints
ob_ssrglowinglabubu.location = (0.0, 0.0, 0.0)
ob_ssrglowinglabubu.scale = (0.72, 0.62, 1.02)

# ---- collection membership
scene.collection.objects.link(ob_ssrglowinglabubu)

# ---- scene / render settings (as saved in the file)
scene.frame_start = 1; scene.frame_end = 250; scene.frame_set(1)
scene.render.engine = 'BLENDER_EEVEE_NEXT'
scene.render.bake_bias = 0.0
scene.render.bake_samples = 0
scene.render.compositor_device = 'GPU'
scene.eevee.use_volume_custom_range = False
scene.eevee.fast_gi_thickness_near = 0.1
scene.eevee.fast_gi_thickness_far = 0.0
scene.eevee.ray_tracing_options.screen_trace_thickness = 0.1
bpy.context.view_layer.update()

# ---- added for rendering (the .blend has no active camera): camera
cam_auto = bpy.data.cameras.new('AutoCamera')
cam_auto.lens = 50.0
cam_auto.sensor_width = 36.0
cam_auto.clip_end = 1000.0
ob_auto_camera = bpy.data.objects.new('AutoCamera', cam_auto)
scene.collection.objects.link(ob_auto_camera)
ob_auto_camera.location = (1.4777, -1.77324, 1.29216)
ob_auto_camera.rotation_euler = (1.09748, -7.21219e-08, 0.694738)
scene.camera = ob_auto_camera
bpy.context.view_layer.update()

